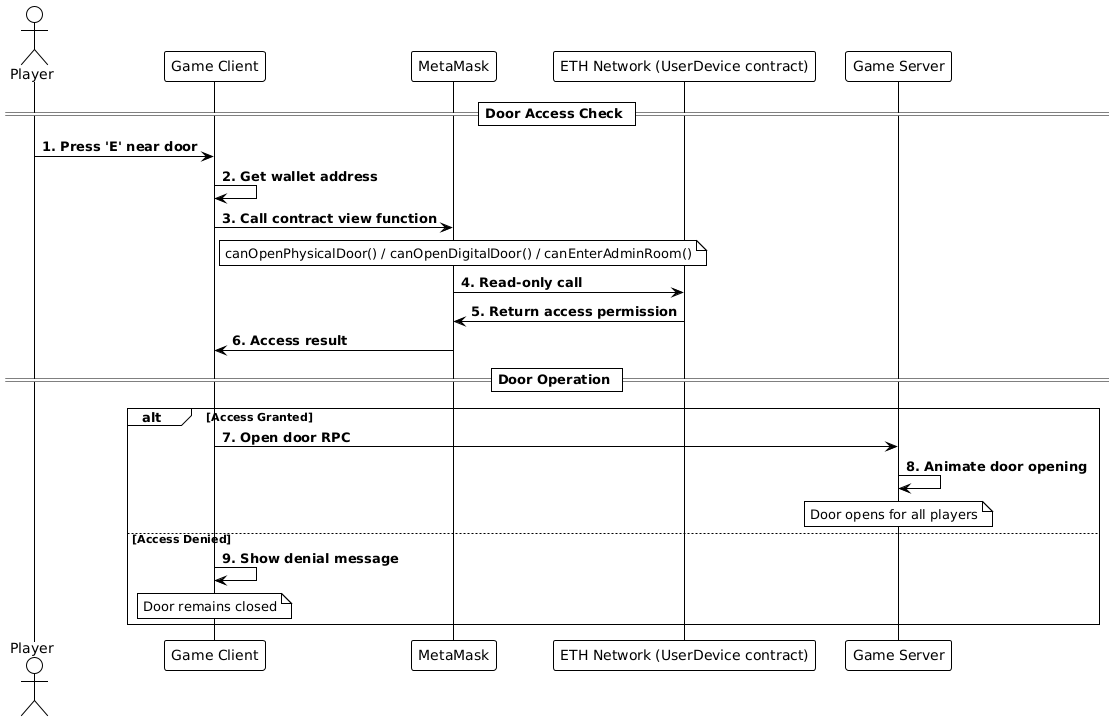

The diagram above was rendered by PlantUML. Its source (embedded in the PNG):
@startuml
!theme plain

actor "Player" as Player
participant "Game Client" as Client
participant "MetaMask" as MetaMask
participant "ETH Network (UserDevice contract)" as Contract
participant "Game Server" as Server

== Door Access Check ==

Player -> Client: **1. Press 'E' near door**
Client -> Client: **2. Get wallet address**
Client -> MetaMask: **3. Call contract view function**
note right of Client: canOpenPhysicalDoor() / canOpenDigitalDoor() / canEnterAdminRoom()

MetaMask -> Contract: **4. Read-only call**
Contract -> MetaMask: **5. Return access permission**
MetaMask -> Client: **6. Access result**

== Door Operation ==

alt Access Granted
    Client -> Server: **7. Open door RPC**
    Server -> Server: **8. Animate door opening**
    note over Server: Door opens for all players
else Access Denied
    Client -> Client: **9. Show denial message**
    note over Client: Door remains closed
end
@enduml